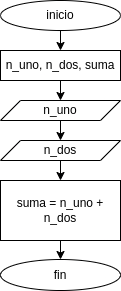

The diagram above was exported from draw.io. Its source (the exported page's mxGraphModel, read from the mxfile embedded in the PNG):
<mxGraphModel dx="880" dy="521" grid="1" gridSize="10" guides="1" tooltips="1" connect="1" arrows="1" fold="1" page="1" pageScale="1" pageWidth="827" pageHeight="1169" math="0" shadow="0">
  <root>
    <mxCell id="WIyWlLk6GJQsqaUBKTNV-0" />
    <mxCell id="WIyWlLk6GJQsqaUBKTNV-1" parent="WIyWlLk6GJQsqaUBKTNV-0" />
    <mxCell id="_EYSLxPBLnKDdRPqAepR-0" value="inicio" style="ellipse;whiteSpace=wrap;html=1;" vertex="1" parent="WIyWlLk6GJQsqaUBKTNV-1">
      <mxGeometry x="330" y="30" width="120" height="30" as="geometry" />
    </mxCell>
    <mxCell id="_EYSLxPBLnKDdRPqAepR-2" value="n_uno, n_dos, suma" style="rounded=0;whiteSpace=wrap;html=1;" vertex="1" parent="WIyWlLk6GJQsqaUBKTNV-1">
      <mxGeometry x="330" y="80" width="120" height="30" as="geometry" />
    </mxCell>
    <mxCell id="_EYSLxPBLnKDdRPqAepR-3" value="n_uno" style="shape=parallelogram;perimeter=parallelogramPerimeter;whiteSpace=wrap;html=1;fixedSize=1;" vertex="1" parent="WIyWlLk6GJQsqaUBKTNV-1">
      <mxGeometry x="330" y="130" width="120" height="20" as="geometry" />
    </mxCell>
    <mxCell id="_EYSLxPBLnKDdRPqAepR-4" value="n_dos" style="shape=parallelogram;perimeter=parallelogramPerimeter;whiteSpace=wrap;html=1;fixedSize=1;" vertex="1" parent="WIyWlLk6GJQsqaUBKTNV-1">
      <mxGeometry x="330" y="170" width="120" height="20" as="geometry" />
    </mxCell>
    <mxCell id="_EYSLxPBLnKDdRPqAepR-5" value="suma = n_uno + n_dos" style="rounded=0;whiteSpace=wrap;html=1;" vertex="1" parent="WIyWlLk6GJQsqaUBKTNV-1">
      <mxGeometry x="330" y="210" width="120" height="60" as="geometry" />
    </mxCell>
    <mxCell id="_EYSLxPBLnKDdRPqAepR-6" value="" style="endArrow=classic;html=1;rounded=0;entryX=0.5;entryY=0;entryDx=0;entryDy=0;exitX=0.5;exitY=1;exitDx=0;exitDy=0;" edge="1" parent="WIyWlLk6GJQsqaUBKTNV-1" source="_EYSLxPBLnKDdRPqAepR-0" target="_EYSLxPBLnKDdRPqAepR-2">
      <mxGeometry width="50" height="50" relative="1" as="geometry">
        <mxPoint x="390" y="280" as="sourcePoint" />
        <mxPoint x="440" y="230" as="targetPoint" />
      </mxGeometry>
    </mxCell>
    <mxCell id="_EYSLxPBLnKDdRPqAepR-7" value="" style="endArrow=classic;html=1;rounded=0;entryX=0.5;entryY=0;entryDx=0;entryDy=0;exitX=0.5;exitY=1;exitDx=0;exitDy=0;" edge="1" parent="WIyWlLk6GJQsqaUBKTNV-1" source="_EYSLxPBLnKDdRPqAepR-2" target="_EYSLxPBLnKDdRPqAepR-3">
      <mxGeometry width="50" height="50" relative="1" as="geometry">
        <mxPoint x="390" y="280" as="sourcePoint" />
        <mxPoint x="440" y="230" as="targetPoint" />
      </mxGeometry>
    </mxCell>
    <mxCell id="_EYSLxPBLnKDdRPqAepR-8" value="" style="endArrow=classic;html=1;rounded=0;exitX=0.5;exitY=1;exitDx=0;exitDy=0;" edge="1" parent="WIyWlLk6GJQsqaUBKTNV-1" source="_EYSLxPBLnKDdRPqAepR-3">
      <mxGeometry width="50" height="50" relative="1" as="geometry">
        <mxPoint x="390" y="280" as="sourcePoint" />
        <mxPoint x="390" y="170" as="targetPoint" />
      </mxGeometry>
    </mxCell>
    <mxCell id="_EYSLxPBLnKDdRPqAepR-10" value="" style="endArrow=classic;html=1;rounded=0;entryX=0.5;entryY=0;entryDx=0;entryDy=0;exitX=0.5;exitY=1;exitDx=0;exitDy=0;" edge="1" parent="WIyWlLk6GJQsqaUBKTNV-1" source="_EYSLxPBLnKDdRPqAepR-4" target="_EYSLxPBLnKDdRPqAepR-5">
      <mxGeometry width="50" height="50" relative="1" as="geometry">
        <mxPoint x="390" y="280" as="sourcePoint" />
        <mxPoint x="440" y="230" as="targetPoint" />
      </mxGeometry>
    </mxCell>
    <mxCell id="_EYSLxPBLnKDdRPqAepR-11" value="fin" style="ellipse;whiteSpace=wrap;html=1;" vertex="1" parent="WIyWlLk6GJQsqaUBKTNV-1">
      <mxGeometry x="330" y="289" width="120" height="31" as="geometry" />
    </mxCell>
    <mxCell id="_EYSLxPBLnKDdRPqAepR-12" value="" style="endArrow=classic;html=1;rounded=0;entryX=0.5;entryY=0;entryDx=0;entryDy=0;exitX=0.5;exitY=1;exitDx=0;exitDy=0;" edge="1" parent="WIyWlLk6GJQsqaUBKTNV-1" source="_EYSLxPBLnKDdRPqAepR-5" target="_EYSLxPBLnKDdRPqAepR-11">
      <mxGeometry width="50" height="50" relative="1" as="geometry">
        <mxPoint x="390" y="280" as="sourcePoint" />
        <mxPoint x="440" y="230" as="targetPoint" />
      </mxGeometry>
    </mxCell>
  </root>
</mxGraphModel>